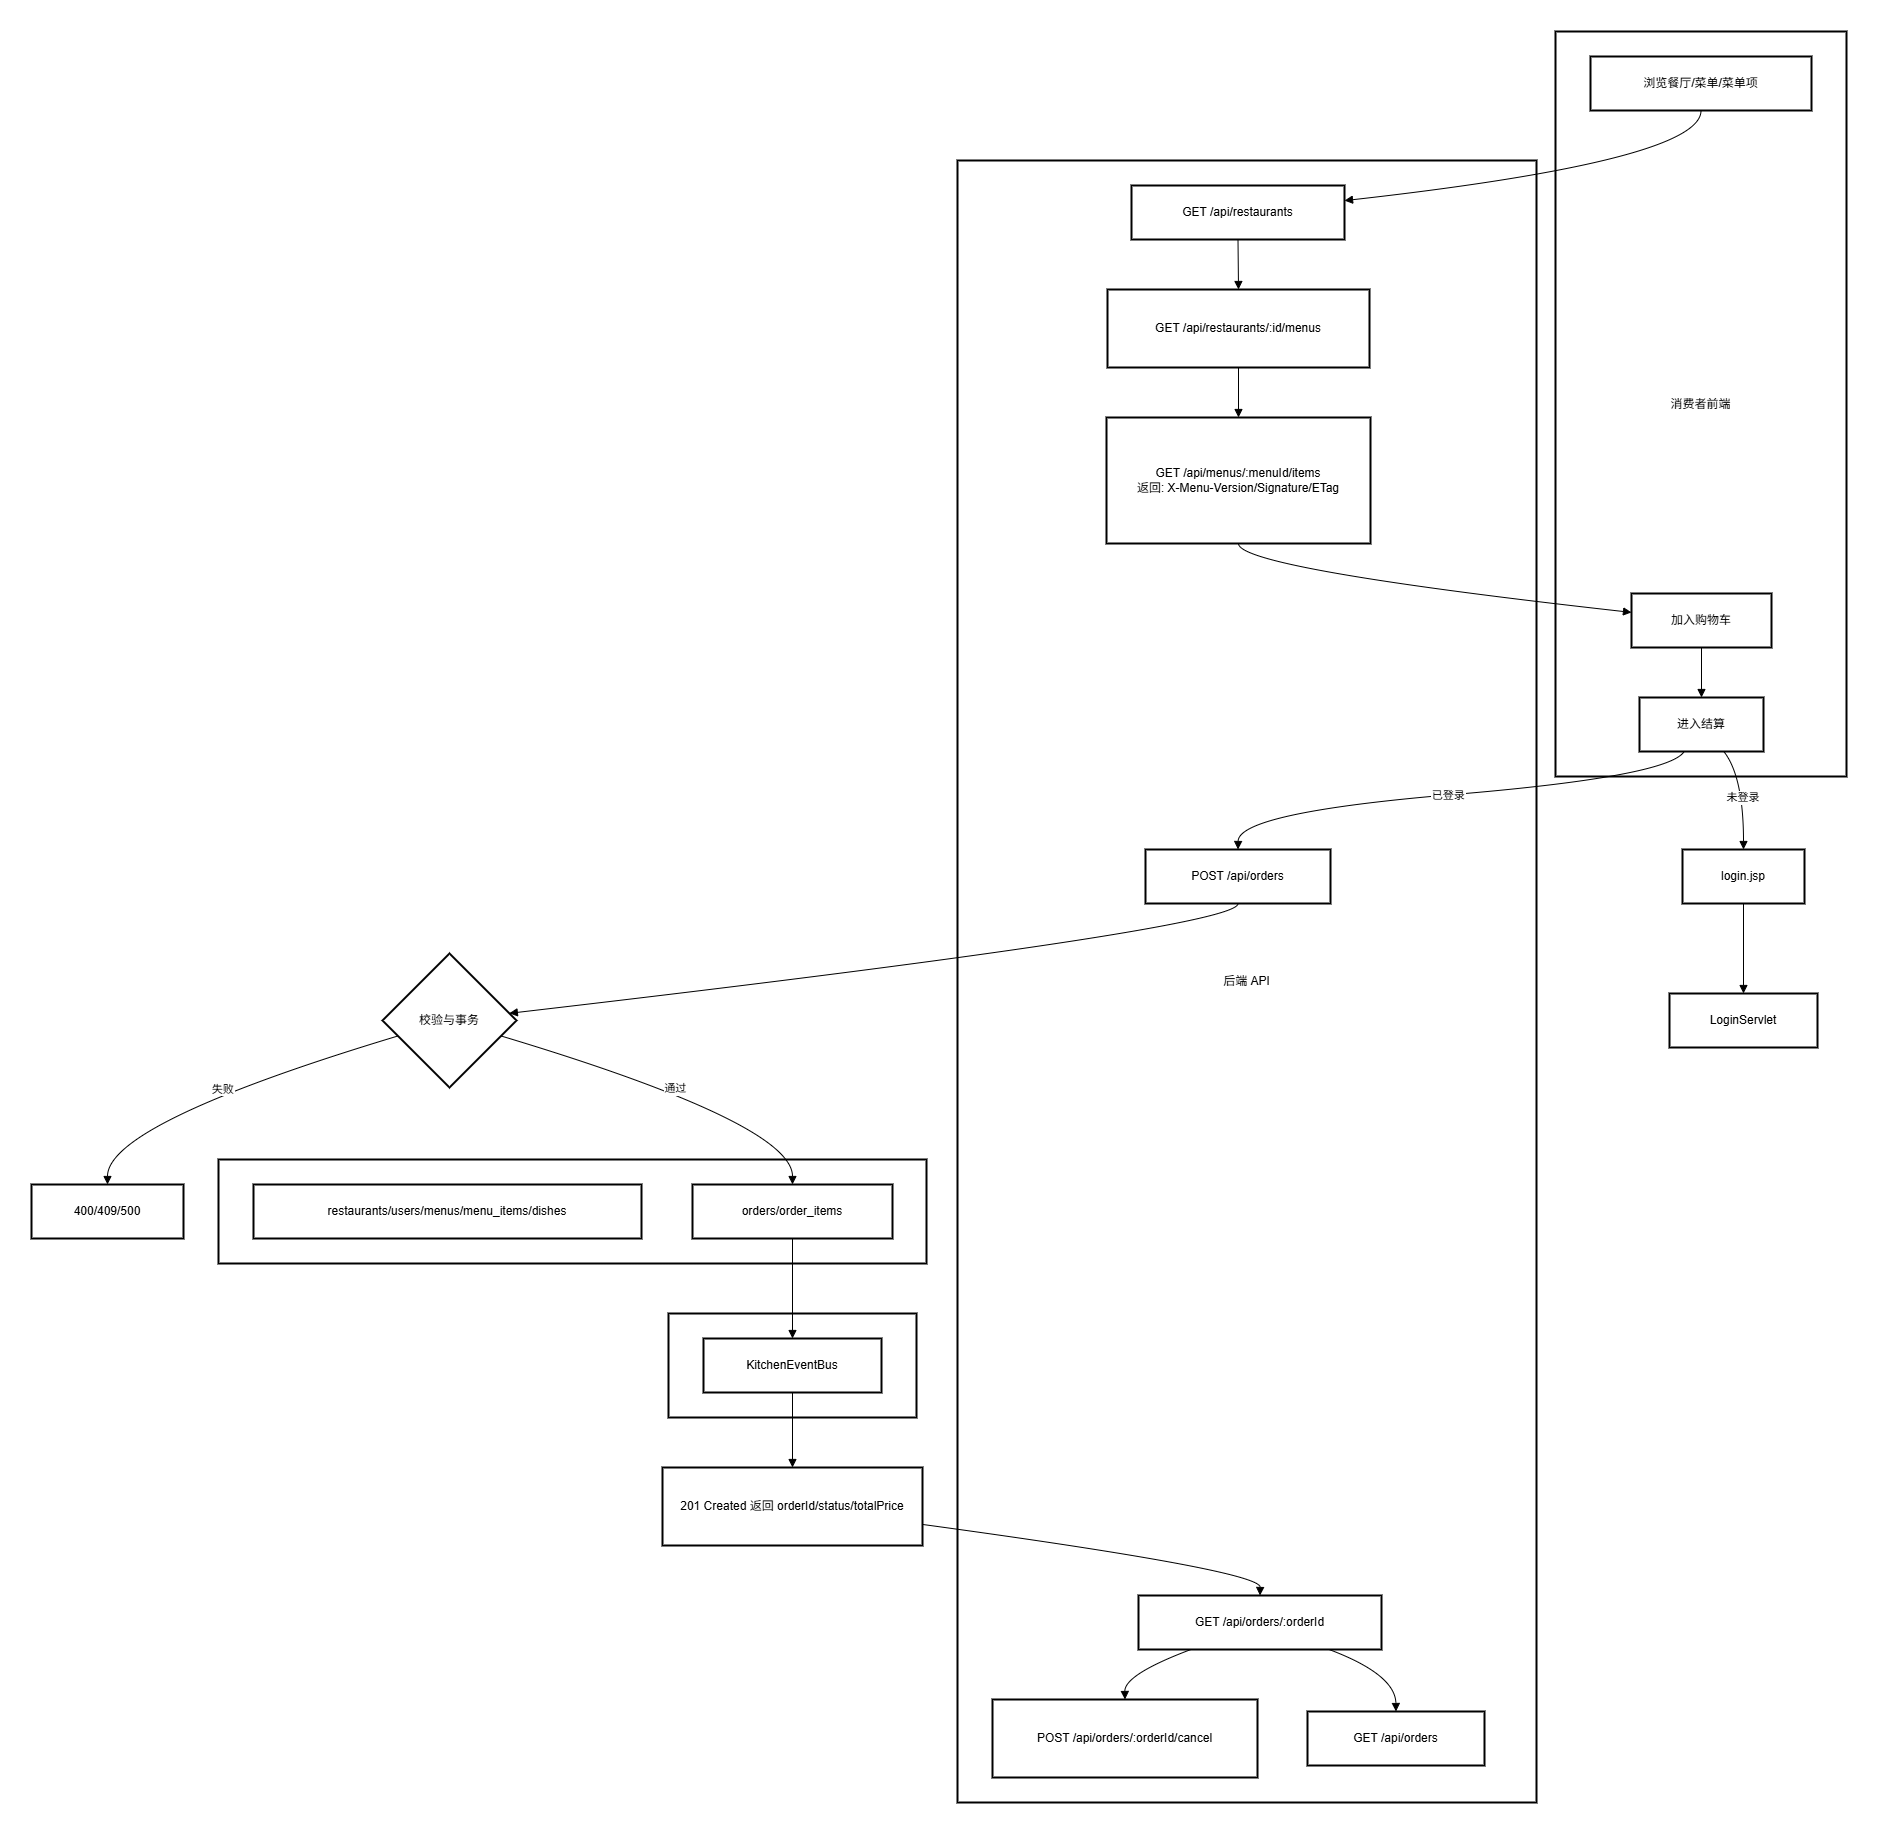

The diagram above was exported from draw.io. Its source (the exported page's mxGraphModel, read from the mxfile embedded in the PNG):
<mxGraphModel dx="3493" dy="1938" grid="1" gridSize="10" guides="1" tooltips="1" connect="1" arrows="1" fold="1" page="1" pageScale="1" pageWidth="827" pageHeight="1169" math="0" shadow="0">
  <root>
    <mxCell id="0" />
    <mxCell id="1" parent="0" />
    <mxCell id="-v0yEeMdSlyoSLLEQpJE-269" value="事件" style="whiteSpace=wrap;strokeWidth=2;" vertex="1" parent="1">
      <mxGeometry x="657" y="1312" width="248" height="104" as="geometry" />
    </mxCell>
    <mxCell id="-v0yEeMdSlyoSLLEQpJE-270" value="数据库" style="whiteSpace=wrap;strokeWidth=2;" vertex="1" parent="1">
      <mxGeometry x="207" y="1158" width="708" height="104" as="geometry" />
    </mxCell>
    <mxCell id="-v0yEeMdSlyoSLLEQpJE-271" value="后端 API" style="whiteSpace=wrap;strokeWidth=2;" vertex="1" parent="1">
      <mxGeometry x="946" y="159" width="579" height="1642" as="geometry" />
    </mxCell>
    <mxCell id="-v0yEeMdSlyoSLLEQpJE-272" value="消费者前端" style="whiteSpace=wrap;strokeWidth=2;" vertex="1" parent="1">
      <mxGeometry x="1544" y="30" width="291" height="745" as="geometry" />
    </mxCell>
    <mxCell id="-v0yEeMdSlyoSLLEQpJE-273" value="浏览餐厅/菜单/菜单项" style="whiteSpace=wrap;strokeWidth=2;" vertex="1" parent="1">
      <mxGeometry x="1579" y="55" width="221" height="54" as="geometry" />
    </mxCell>
    <mxCell id="-v0yEeMdSlyoSLLEQpJE-274" value="加入购物车" style="whiteSpace=wrap;strokeWidth=2;" vertex="1" parent="1">
      <mxGeometry x="1620" y="592" width="140" height="54" as="geometry" />
    </mxCell>
    <mxCell id="-v0yEeMdSlyoSLLEQpJE-275" value="进入结算" style="whiteSpace=wrap;strokeWidth=2;" vertex="1" parent="1">
      <mxGeometry x="1628" y="696" width="124" height="54" as="geometry" />
    </mxCell>
    <mxCell id="-v0yEeMdSlyoSLLEQpJE-276" value="GET /api/restaurants" style="whiteSpace=wrap;strokeWidth=2;" vertex="1" parent="1">
      <mxGeometry x="1120" y="184" width="213" height="54" as="geometry" />
    </mxCell>
    <mxCell id="-v0yEeMdSlyoSLLEQpJE-277" value="GET /api/restaurants/:id/menus" style="whiteSpace=wrap;strokeWidth=2;" vertex="1" parent="1">
      <mxGeometry x="1096" y="288" width="262" height="78" as="geometry" />
    </mxCell>
    <mxCell id="-v0yEeMdSlyoSLLEQpJE-278" value="GET /api/menus/:menuId/items &#10; 返回: X-Menu-Version/Signature/ETag" style="whiteSpace=wrap;strokeWidth=2;" vertex="1" parent="1">
      <mxGeometry x="1095" y="416" width="264" height="126" as="geometry" />
    </mxCell>
    <mxCell id="-v0yEeMdSlyoSLLEQpJE-279" value="POST /api/orders" style="whiteSpace=wrap;strokeWidth=2;" vertex="1" parent="1">
      <mxGeometry x="1134" y="848" width="185" height="54" as="geometry" />
    </mxCell>
    <mxCell id="-v0yEeMdSlyoSLLEQpJE-280" value="GET /api/orders/:orderId" style="whiteSpace=wrap;strokeWidth=2;" vertex="1" parent="1">
      <mxGeometry x="1127" y="1594" width="243" height="54" as="geometry" />
    </mxCell>
    <mxCell id="-v0yEeMdSlyoSLLEQpJE-281" value="GET /api/orders" style="whiteSpace=wrap;strokeWidth=2;" vertex="1" parent="1">
      <mxGeometry x="1296" y="1710" width="177" height="54" as="geometry" />
    </mxCell>
    <mxCell id="-v0yEeMdSlyoSLLEQpJE-282" value="POST /api/orders/:orderId/cancel" style="whiteSpace=wrap;strokeWidth=2;" vertex="1" parent="1">
      <mxGeometry x="981" y="1698" width="265" height="78" as="geometry" />
    </mxCell>
    <mxCell id="-v0yEeMdSlyoSLLEQpJE-283" value="restaurants/users/menus/menu_items/dishes" style="whiteSpace=wrap;strokeWidth=2;" vertex="1" parent="1">
      <mxGeometry x="242" y="1183" width="388" height="54" as="geometry" />
    </mxCell>
    <mxCell id="-v0yEeMdSlyoSLLEQpJE-284" value="orders/order_items" style="whiteSpace=wrap;strokeWidth=2;" vertex="1" parent="1">
      <mxGeometry x="681" y="1183" width="200" height="54" as="geometry" />
    </mxCell>
    <mxCell id="-v0yEeMdSlyoSLLEQpJE-285" value="KitchenEventBus" style="whiteSpace=wrap;strokeWidth=2;" vertex="1" parent="1">
      <mxGeometry x="692" y="1337" width="178" height="54" as="geometry" />
    </mxCell>
    <mxCell id="-v0yEeMdSlyoSLLEQpJE-286" value="login.jsp" style="whiteSpace=wrap;strokeWidth=2;" vertex="1" parent="1">
      <mxGeometry x="1671" y="848" width="122" height="54" as="geometry" />
    </mxCell>
    <mxCell id="-v0yEeMdSlyoSLLEQpJE-287" value="LoginServlet" style="whiteSpace=wrap;strokeWidth=2;" vertex="1" parent="1">
      <mxGeometry x="1658" y="992" width="148" height="54" as="geometry" />
    </mxCell>
    <mxCell id="-v0yEeMdSlyoSLLEQpJE-288" value="校验与事务" style="rhombus;strokeWidth=2;whiteSpace=wrap;" vertex="1" parent="1">
      <mxGeometry x="371" y="952" width="134" height="134" as="geometry" />
    </mxCell>
    <mxCell id="-v0yEeMdSlyoSLLEQpJE-289" value="201 Created 返回 orderId/status/totalPrice" style="whiteSpace=wrap;strokeWidth=2;" vertex="1" parent="1">
      <mxGeometry x="651" y="1466" width="260" height="78" as="geometry" />
    </mxCell>
    <mxCell id="-v0yEeMdSlyoSLLEQpJE-290" value="400/409/500" style="whiteSpace=wrap;strokeWidth=2;" vertex="1" parent="1">
      <mxGeometry x="20" y="1183" width="152" height="54" as="geometry" />
    </mxCell>
    <mxCell id="-v0yEeMdSlyoSLLEQpJE-291" value="" style="curved=1;startArrow=none;endArrow=block;exitX=0.5;exitY=1;entryX=1;entryY=0.28;rounded=0;" edge="1" parent="1" source="-v0yEeMdSlyoSLLEQpJE-273" target="-v0yEeMdSlyoSLLEQpJE-276">
      <mxGeometry relative="1" as="geometry">
        <Array as="points">
          <mxPoint x="1690" y="159" />
        </Array>
      </mxGeometry>
    </mxCell>
    <mxCell id="-v0yEeMdSlyoSLLEQpJE-292" value="" style="curved=1;startArrow=none;endArrow=block;exitX=0.5;exitY=1;entryX=0.5;entryY=0;rounded=0;" edge="1" parent="1" source="-v0yEeMdSlyoSLLEQpJE-276" target="-v0yEeMdSlyoSLLEQpJE-277">
      <mxGeometry relative="1" as="geometry">
        <Array as="points" />
      </mxGeometry>
    </mxCell>
    <mxCell id="-v0yEeMdSlyoSLLEQpJE-293" value="" style="curved=1;startArrow=none;endArrow=block;exitX=0.5;exitY=1;entryX=0.5;entryY=0;rounded=0;" edge="1" parent="1" source="-v0yEeMdSlyoSLLEQpJE-277" target="-v0yEeMdSlyoSLLEQpJE-278">
      <mxGeometry relative="1" as="geometry">
        <Array as="points" />
      </mxGeometry>
    </mxCell>
    <mxCell id="-v0yEeMdSlyoSLLEQpJE-294" value="" style="curved=1;startArrow=none;endArrow=block;exitX=0.5;exitY=1;entryX=0;entryY=0.35;rounded=0;" edge="1" parent="1" source="-v0yEeMdSlyoSLLEQpJE-278" target="-v0yEeMdSlyoSLLEQpJE-274">
      <mxGeometry relative="1" as="geometry">
        <Array as="points">
          <mxPoint x="1227" y="567" />
        </Array>
      </mxGeometry>
    </mxCell>
    <mxCell id="-v0yEeMdSlyoSLLEQpJE-295" value="" style="curved=1;startArrow=none;endArrow=block;exitX=0.5;exitY=1;entryX=0.5;entryY=0;rounded=0;" edge="1" parent="1" source="-v0yEeMdSlyoSLLEQpJE-274" target="-v0yEeMdSlyoSLLEQpJE-275">
      <mxGeometry relative="1" as="geometry">
        <Array as="points" />
      </mxGeometry>
    </mxCell>
    <mxCell id="-v0yEeMdSlyoSLLEQpJE-296" value="未登录" style="curved=1;startArrow=none;endArrow=block;exitX=0.68;exitY=1;entryX=0.5;entryY=-0.01;rounded=0;" edge="1" parent="1" source="-v0yEeMdSlyoSLLEQpJE-275" target="-v0yEeMdSlyoSLLEQpJE-286">
      <mxGeometry relative="1" as="geometry">
        <Array as="points">
          <mxPoint x="1732" y="775" />
        </Array>
      </mxGeometry>
    </mxCell>
    <mxCell id="-v0yEeMdSlyoSLLEQpJE-297" value="" style="curved=1;startArrow=none;endArrow=block;exitX=0.5;exitY=0.99;entryX=0.5;entryY=-0.01;rounded=0;" edge="1" parent="1" source="-v0yEeMdSlyoSLLEQpJE-286" target="-v0yEeMdSlyoSLLEQpJE-287">
      <mxGeometry relative="1" as="geometry">
        <Array as="points" />
      </mxGeometry>
    </mxCell>
    <mxCell id="-v0yEeMdSlyoSLLEQpJE-298" value="已登录" style="curved=1;startArrow=none;endArrow=block;exitX=0.36;exitY=1;entryX=0.5;entryY=-0.01;rounded=0;" edge="1" parent="1" source="-v0yEeMdSlyoSLLEQpJE-275" target="-v0yEeMdSlyoSLLEQpJE-279">
      <mxGeometry relative="1" as="geometry">
        <Array as="points">
          <mxPoint x="1657" y="775" />
          <mxPoint x="1227" y="811" />
        </Array>
      </mxGeometry>
    </mxCell>
    <mxCell id="-v0yEeMdSlyoSLLEQpJE-299" value="" style="curved=1;startArrow=none;endArrow=block;exitX=0.5;exitY=0.99;entryX=1;entryY=0.44;rounded=0;" edge="1" parent="1" source="-v0yEeMdSlyoSLLEQpJE-279" target="-v0yEeMdSlyoSLLEQpJE-288">
      <mxGeometry relative="1" as="geometry">
        <Array as="points">
          <mxPoint x="1227" y="927" />
        </Array>
      </mxGeometry>
    </mxCell>
    <mxCell id="-v0yEeMdSlyoSLLEQpJE-300" value="通过" style="curved=1;startArrow=none;endArrow=block;exitX=1;exitY=0.65;entryX=0.5;entryY=0.01;rounded=0;" edge="1" parent="1" source="-v0yEeMdSlyoSLLEQpJE-288" target="-v0yEeMdSlyoSLLEQpJE-284">
      <mxGeometry relative="1" as="geometry">
        <Array as="points">
          <mxPoint x="781" y="1122" />
        </Array>
      </mxGeometry>
    </mxCell>
    <mxCell id="-v0yEeMdSlyoSLLEQpJE-301" value="" style="curved=1;startArrow=none;endArrow=block;exitX=0.5;exitY=1.01;entryX=0.5;entryY=0.01;rounded=0;" edge="1" parent="1" source="-v0yEeMdSlyoSLLEQpJE-284" target="-v0yEeMdSlyoSLLEQpJE-285">
      <mxGeometry relative="1" as="geometry">
        <Array as="points" />
      </mxGeometry>
    </mxCell>
    <mxCell id="-v0yEeMdSlyoSLLEQpJE-302" value="" style="curved=1;startArrow=none;endArrow=block;exitX=0.5;exitY=1.01;entryX=0.5;entryY=0;rounded=0;" edge="1" parent="1" source="-v0yEeMdSlyoSLLEQpJE-285" target="-v0yEeMdSlyoSLLEQpJE-289">
      <mxGeometry relative="1" as="geometry">
        <Array as="points" />
      </mxGeometry>
    </mxCell>
    <mxCell id="-v0yEeMdSlyoSLLEQpJE-303" value="失败" style="curved=1;startArrow=none;endArrow=block;exitX=0;exitY=0.65;entryX=0.5;entryY=0.01;rounded=0;" edge="1" parent="1" source="-v0yEeMdSlyoSLLEQpJE-288" target="-v0yEeMdSlyoSLLEQpJE-290">
      <mxGeometry relative="1" as="geometry">
        <Array as="points">
          <mxPoint x="96" y="1122" />
        </Array>
      </mxGeometry>
    </mxCell>
    <mxCell id="-v0yEeMdSlyoSLLEQpJE-304" value="" style="curved=1;startArrow=none;endArrow=block;exitX=1;exitY=0.73;entryX=0.5;entryY=0.01;rounded=0;" edge="1" parent="1" source="-v0yEeMdSlyoSLLEQpJE-289" target="-v0yEeMdSlyoSLLEQpJE-280">
      <mxGeometry relative="1" as="geometry">
        <Array as="points">
          <mxPoint x="1249" y="1569" />
        </Array>
      </mxGeometry>
    </mxCell>
    <mxCell id="-v0yEeMdSlyoSLLEQpJE-305" value="" style="curved=1;startArrow=none;endArrow=block;exitX=0.79;exitY=1.01;entryX=0.5;entryY=0.01;rounded=0;" edge="1" parent="1" source="-v0yEeMdSlyoSLLEQpJE-280" target="-v0yEeMdSlyoSLLEQpJE-281">
      <mxGeometry relative="1" as="geometry">
        <Array as="points">
          <mxPoint x="1384" y="1673" />
        </Array>
      </mxGeometry>
    </mxCell>
    <mxCell id="-v0yEeMdSlyoSLLEQpJE-306" value="" style="curved=1;startArrow=none;endArrow=block;exitX=0.21;exitY=1.01;entryX=0.5;entryY=0;rounded=0;" edge="1" parent="1" source="-v0yEeMdSlyoSLLEQpJE-280" target="-v0yEeMdSlyoSLLEQpJE-282">
      <mxGeometry relative="1" as="geometry">
        <Array as="points">
          <mxPoint x="1113" y="1673" />
        </Array>
      </mxGeometry>
    </mxCell>
  </root>
</mxGraphModel>